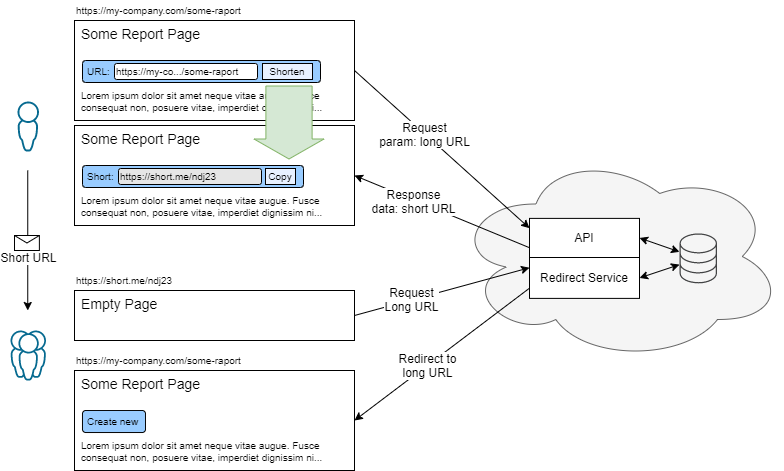

The diagram above was exported from draw.io. Its source (the exported page's mxGraphModel, read from the mxfile embedded in the PNG):
<mxGraphModel dx="1422" dy="834" grid="1" gridSize="10" guides="1" tooltips="1" connect="1" arrows="1" fold="1" page="1" pageScale="1" pageWidth="827" pageHeight="1169" math="0" shadow="0">
  <root>
    <mxCell id="0" />
    <mxCell id="1" parent="0" />
    <mxCell id="0H78g9bni-s1hTlXiDem-54" value="" style="group" vertex="1" connectable="0" parent="1">
      <mxGeometry x="83" y="135" width="319" height="100" as="geometry" />
    </mxCell>
    <mxCell id="0H78g9bni-s1hTlXiDem-28" value="&lt;font style=&quot;font-size: 14px&quot;&gt;Some Report Page&lt;/font&gt;&lt;br&gt;&lt;br&gt;&lt;br&gt;&lt;br&gt;&lt;br&gt;Lorem ipsum dolor sit amet neque vitae augue. Fusce consequat non, posuere vitae, imperdiet dignissim ni..." style="rounded=0;whiteSpace=wrap;html=1;shadow=0;labelBackgroundColor=none;fontSize=10;align=left;verticalAlign=top;spacing=7;spacingTop=-6;" vertex="1" parent="0H78g9bni-s1hTlXiDem-54">
      <mxGeometry width="280" height="100" as="geometry" />
    </mxCell>
    <mxCell id="0H78g9bni-s1hTlXiDem-29" value="" style="group" vertex="1" connectable="0" parent="0H78g9bni-s1hTlXiDem-54">
      <mxGeometry x="8" y="40" width="238" height="31" as="geometry" />
    </mxCell>
    <mxCell id="0H78g9bni-s1hTlXiDem-30" value="Short:" style="rounded=1;whiteSpace=wrap;html=1;fontSize=10;align=left;shadow=0;fillColor=#99CCFF;labelBackgroundColor=none;labelBorderColor=none;spacingLeft=3;" vertex="1" parent="0H78g9bni-s1hTlXiDem-29">
      <mxGeometry width="221" height="22" as="geometry" />
    </mxCell>
    <mxCell id="0H78g9bni-s1hTlXiDem-31" value="https://short.me/ndj23" style="rounded=1;whiteSpace=wrap;html=1;align=left;fontSize=10;fillColor=#E6E6E6;" vertex="1" parent="0H78g9bni-s1hTlXiDem-29">
      <mxGeometry x="36" y="3" width="143" height="16" as="geometry" />
    </mxCell>
    <mxCell id="0H78g9bni-s1hTlXiDem-32" value="Copy" style="rounded=0;whiteSpace=wrap;html=1;align=center;fontSize=10;fillColor=#E8F1FF;" vertex="1" parent="0H78g9bni-s1hTlXiDem-29">
      <mxGeometry x="183" y="3" width="30" height="16" as="geometry" />
    </mxCell>
    <mxCell id="0H78g9bni-s1hTlXiDem-53" value="" style="group" vertex="1" connectable="0" parent="1">
      <mxGeometry x="83" y="30" width="280" height="141" as="geometry" />
    </mxCell>
    <mxCell id="0H78g9bni-s1hTlXiDem-25" value="&lt;font style=&quot;font-size: 14px&quot;&gt;Some Report Page&lt;/font&gt;&lt;br&gt;&lt;br&gt;&lt;br&gt;&lt;br&gt;&lt;br&gt;Lorem ipsum dolor sit amet neque vitae augue. Fusce consequat non, posuere vitae, imperdiet dignissim ni..." style="rounded=0;whiteSpace=wrap;html=1;shadow=0;labelBackgroundColor=none;fontSize=10;align=left;verticalAlign=top;spacing=7;spacingTop=-6;" vertex="1" parent="0H78g9bni-s1hTlXiDem-53">
      <mxGeometry width="280" height="100" as="geometry" />
    </mxCell>
    <mxCell id="0H78g9bni-s1hTlXiDem-19" value="" style="group" vertex="1" connectable="0" parent="0H78g9bni-s1hTlXiDem-53">
      <mxGeometry x="8" y="40" width="238" height="31" as="geometry" />
    </mxCell>
    <mxCell id="0H78g9bni-s1hTlXiDem-18" value="URL:" style="rounded=1;whiteSpace=wrap;html=1;fontSize=10;align=left;shadow=0;fillColor=#99CCFF;labelBackgroundColor=none;labelBorderColor=none;spacingLeft=3;" vertex="1" parent="0H78g9bni-s1hTlXiDem-19">
      <mxGeometry width="238" height="22" as="geometry" />
    </mxCell>
    <mxCell id="0H78g9bni-s1hTlXiDem-14" value="https://my-co.../some-raport" style="rounded=1;whiteSpace=wrap;html=1;align=left;fontSize=10;" vertex="1" parent="0H78g9bni-s1hTlXiDem-19">
      <mxGeometry x="32" y="3" width="143" height="16" as="geometry" />
    </mxCell>
    <mxCell id="0H78g9bni-s1hTlXiDem-17" value="Shorten" style="rounded=0;whiteSpace=wrap;html=1;align=center;fontSize=10;fillColor=#E8F1FF;" vertex="1" parent="0H78g9bni-s1hTlXiDem-19">
      <mxGeometry x="180" y="3" width="50" height="16" as="geometry" />
    </mxCell>
    <mxCell id="0H78g9bni-s1hTlXiDem-33" value="" style="html=1;shadow=0;dashed=0;align=center;verticalAlign=middle;shape=mxgraph.arrows2.arrow;dy=0.34;dx=20;notch=0;rounded=1;labelBackgroundColor=none;fillColor=#d5e8d4;fontSize=10;rotation=90;strokeColor=#82b366;" vertex="1" parent="0H78g9bni-s1hTlXiDem-53">
      <mxGeometry x="178" y="67" width="73" height="70" as="geometry" />
    </mxCell>
    <mxCell id="0H78g9bni-s1hTlXiDem-34" value="https://my-company.com/some-raport" style="text;html=1;strokeColor=none;fillColor=none;align=left;verticalAlign=middle;whiteSpace=wrap;rounded=0;shadow=0;labelBackgroundColor=none;fontSize=10;" vertex="1" parent="1">
      <mxGeometry x="83" y="10" width="240" height="20" as="geometry" />
    </mxCell>
    <mxCell id="0H78g9bni-s1hTlXiDem-66" value="https://short.me/ndj23" style="text;html=1;strokeColor=none;fillColor=none;align=left;verticalAlign=middle;whiteSpace=wrap;rounded=0;shadow=0;labelBackgroundColor=none;fontSize=10;" vertex="1" parent="1">
      <mxGeometry x="83" y="280" width="240" height="20" as="geometry" />
    </mxCell>
    <mxCell id="0H78g9bni-s1hTlXiDem-83" value="" style="group" vertex="1" connectable="0" parent="1">
      <mxGeometry x="462" y="161" width="330" height="210" as="geometry" />
    </mxCell>
    <mxCell id="0H78g9bni-s1hTlXiDem-38" value="" style="ellipse;shape=cloud;whiteSpace=wrap;html=1;fontFamily=Helvetica;fontSize=12;fontColor=#333333;align=center;strokeColor=#666666;fillColor=#f5f5f5;" vertex="1" parent="0H78g9bni-s1hTlXiDem-83">
      <mxGeometry width="330" height="210" as="geometry" />
    </mxCell>
    <mxCell id="0H78g9bni-s1hTlXiDem-82" value="" style="group" vertex="1" connectable="0" parent="0H78g9bni-s1hTlXiDem-83">
      <mxGeometry x="76" y="66.88999999999999" width="187.5" height="80" as="geometry" />
    </mxCell>
    <mxCell id="0H78g9bni-s1hTlXiDem-21" value="" style="pointerEvents=1;shadow=0;dashed=0;html=1;strokeColor=none;fillColor=#434445;aspect=fixed;labelPosition=center;verticalLabelPosition=bottom;verticalAlign=top;align=center;outlineConnect=0;shape=mxgraph.vvd.storage;rounded=1;labelBackgroundColor=none;fontSize=10;" vertex="1" parent="0H78g9bni-s1hTlXiDem-82">
      <mxGeometry x="150" y="15" width="37.5" height="50" as="geometry" />
    </mxCell>
    <mxCell id="0H78g9bni-s1hTlXiDem-44" value="API" style="rounded=0;whiteSpace=wrap;html=1;shadow=0;labelBackgroundColor=none;fontSize=12;align=center;verticalAlign=middle;" vertex="1" parent="0H78g9bni-s1hTlXiDem-82">
      <mxGeometry width="110" height="39.11" as="geometry" />
    </mxCell>
    <mxCell id="0H78g9bni-s1hTlXiDem-47" value="" style="endArrow=classic;startArrow=classic;html=1;fontSize=12;exitX=1;exitY=0.5;exitDx=0;exitDy=0;" edge="1" parent="0H78g9bni-s1hTlXiDem-82" source="0H78g9bni-s1hTlXiDem-44" target="0H78g9bni-s1hTlXiDem-21">
      <mxGeometry width="50" height="50" relative="1" as="geometry">
        <mxPoint x="-90" y="18.110000000000014" as="sourcePoint" />
        <mxPoint x="-40" y="-31.889999999999986" as="targetPoint" />
      </mxGeometry>
    </mxCell>
    <mxCell id="0H78g9bni-s1hTlXiDem-45" value="Redirect Service" style="rounded=0;whiteSpace=wrap;html=1;shadow=0;labelBackgroundColor=none;fontSize=12;align=center;verticalAlign=middle;" vertex="1" parent="0H78g9bni-s1hTlXiDem-82">
      <mxGeometry y="39.110000000000014" width="110" height="40.89" as="geometry" />
    </mxCell>
    <mxCell id="0H78g9bni-s1hTlXiDem-48" value="" style="endArrow=classic;startArrow=classic;html=1;fontSize=12;exitX=1;exitY=0.5;exitDx=0;exitDy=0;" edge="1" parent="0H78g9bni-s1hTlXiDem-82" source="0H78g9bni-s1hTlXiDem-45" target="0H78g9bni-s1hTlXiDem-21">
      <mxGeometry width="50" height="50" relative="1" as="geometry">
        <mxPoint x="-90" y="18.110000000000014" as="sourcePoint" />
        <mxPoint x="-40" y="-31.889999999999986" as="targetPoint" />
      </mxGeometry>
    </mxCell>
    <mxCell id="0H78g9bni-s1hTlXiDem-68" value="" style="endArrow=classic;html=1;fontSize=12;entryX=0;entryY=0.25;entryDx=0;entryDy=0;exitX=1;exitY=0.5;exitDx=0;exitDy=0;" edge="1" parent="1" source="0H78g9bni-s1hTlXiDem-56" target="0H78g9bni-s1hTlXiDem-45">
      <mxGeometry width="50" height="50" relative="1" as="geometry">
        <mxPoint x="402" y="480" as="sourcePoint" />
        <mxPoint x="452" y="430" as="targetPoint" />
      </mxGeometry>
    </mxCell>
    <mxCell id="0H78g9bni-s1hTlXiDem-79" value="Request&lt;br&gt;Long URL" style="edgeLabel;html=1;align=center;verticalAlign=middle;resizable=0;points=[];fontSize=12;" vertex="1" connectable="0" parent="0H78g9bni-s1hTlXiDem-68">
      <mxGeometry x="-0.3373" y="1" relative="1" as="geometry">
        <mxPoint x="-1" as="offset" />
      </mxGeometry>
    </mxCell>
    <mxCell id="0H78g9bni-s1hTlXiDem-69" value="" style="endArrow=classic;html=1;fontSize=12;exitX=0;exitY=0.75;exitDx=0;exitDy=0;entryX=1;entryY=0.5;entryDx=0;entryDy=0;" edge="1" parent="1" source="0H78g9bni-s1hTlXiDem-45" target="0H78g9bni-s1hTlXiDem-71">
      <mxGeometry width="50" height="50" relative="1" as="geometry">
        <mxPoint x="493" y="520" as="sourcePoint" />
        <mxPoint x="363" y="480" as="targetPoint" />
      </mxGeometry>
    </mxCell>
    <mxCell id="0H78g9bni-s1hTlXiDem-80" value="Redirect to&lt;br&gt;long URL" style="edgeLabel;html=1;align=center;verticalAlign=middle;resizable=0;points=[];fontSize=12;" vertex="1" connectable="0" parent="0H78g9bni-s1hTlXiDem-69">
      <mxGeometry x="0.1662" relative="1" as="geometry">
        <mxPoint as="offset" />
      </mxGeometry>
    </mxCell>
    <mxCell id="0H78g9bni-s1hTlXiDem-64" value="" style="endArrow=classic;html=1;fontSize=12;entryX=1;entryY=0.5;entryDx=0;entryDy=0;exitX=0;exitY=0.75;exitDx=0;exitDy=0;" edge="1" parent="1" source="0H78g9bni-s1hTlXiDem-44" target="0H78g9bni-s1hTlXiDem-28">
      <mxGeometry width="50" height="50" relative="1" as="geometry">
        <mxPoint x="573" y="80" as="sourcePoint" />
        <mxPoint x="623" y="30" as="targetPoint" />
      </mxGeometry>
    </mxCell>
    <mxCell id="0H78g9bni-s1hTlXiDem-65" value="Response&lt;br&gt;data: short URL" style="edgeLabel;html=1;align=center;verticalAlign=middle;resizable=0;points=[];fontSize=12;" vertex="1" connectable="0" parent="0H78g9bni-s1hTlXiDem-64">
      <mxGeometry x="0.3276" y="1" relative="1" as="geometry">
        <mxPoint as="offset" />
      </mxGeometry>
    </mxCell>
    <mxCell id="0H78g9bni-s1hTlXiDem-62" value="" style="endArrow=classic;html=1;fontSize=12;entryX=0;entryY=0.25;entryDx=0;entryDy=0;exitX=1;exitY=0.5;exitDx=0;exitDy=0;" edge="1" parent="1" source="0H78g9bni-s1hTlXiDem-25" target="0H78g9bni-s1hTlXiDem-44">
      <mxGeometry width="50" height="50" relative="1" as="geometry">
        <mxPoint x="383" y="100" as="sourcePoint" />
        <mxPoint x="523" y="200" as="targetPoint" />
      </mxGeometry>
    </mxCell>
    <mxCell id="0H78g9bni-s1hTlXiDem-63" value="Request&lt;br&gt;param: long URL" style="edgeLabel;html=1;align=center;verticalAlign=middle;resizable=0;points=[];fontSize=12;" vertex="1" connectable="0" parent="0H78g9bni-s1hTlXiDem-62">
      <mxGeometry x="-0.2046" y="-1" relative="1" as="geometry">
        <mxPoint as="offset" />
      </mxGeometry>
    </mxCell>
    <mxCell id="0H78g9bni-s1hTlXiDem-56" value="&lt;font style=&quot;font-size: 14px&quot;&gt;Empty Page&lt;/font&gt;" style="rounded=0;whiteSpace=wrap;html=1;shadow=0;labelBackgroundColor=none;fontSize=10;align=left;verticalAlign=top;spacing=7;spacingTop=-6;" vertex="1" parent="1">
      <mxGeometry x="83" y="300" width="280" height="50" as="geometry" />
    </mxCell>
    <mxCell id="0H78g9bni-s1hTlXiDem-67" style="edgeStyle=orthogonalEdgeStyle;rounded=0;orthogonalLoop=1;jettySize=auto;html=1;exitX=0.5;exitY=1;exitDx=0;exitDy=0;fontSize=12;" edge="1" parent="1" source="0H78g9bni-s1hTlXiDem-56" target="0H78g9bni-s1hTlXiDem-56">
      <mxGeometry relative="1" as="geometry" />
    </mxCell>
    <mxCell id="0H78g9bni-s1hTlXiDem-84" value="" style="group" vertex="1" connectable="0" parent="1">
      <mxGeometry x="83" y="360" width="280" height="120" as="geometry" />
    </mxCell>
    <mxCell id="0H78g9bni-s1hTlXiDem-77" value="https://my-company.com/some-raport" style="text;html=1;strokeColor=none;fillColor=none;align=left;verticalAlign=middle;whiteSpace=wrap;rounded=0;shadow=0;labelBackgroundColor=none;fontSize=10;" vertex="1" parent="0H78g9bni-s1hTlXiDem-84">
      <mxGeometry width="240" height="20" as="geometry" />
    </mxCell>
    <mxCell id="0H78g9bni-s1hTlXiDem-71" value="&lt;font style=&quot;font-size: 14px&quot;&gt;Some Report Page&lt;/font&gt;&lt;br&gt;&lt;br&gt;&lt;br&gt;&lt;br&gt;&lt;br&gt;Lorem ipsum dolor sit amet neque vitae augue. Fusce consequat non, posuere vitae, imperdiet dignissim ni..." style="rounded=0;whiteSpace=wrap;html=1;shadow=0;labelBackgroundColor=none;fontSize=10;align=left;verticalAlign=top;spacing=7;spacingTop=-6;" vertex="1" parent="0H78g9bni-s1hTlXiDem-84">
      <mxGeometry y="20" width="280" height="100" as="geometry" />
    </mxCell>
    <mxCell id="0H78g9bni-s1hTlXiDem-72" value="" style="group" vertex="1" connectable="0" parent="0H78g9bni-s1hTlXiDem-84">
      <mxGeometry x="8" y="60" width="238" height="31" as="geometry" />
    </mxCell>
    <mxCell id="0H78g9bni-s1hTlXiDem-73" value="Create new" style="rounded=1;whiteSpace=wrap;html=1;fontSize=10;align=left;shadow=0;fillColor=#99CCFF;labelBackgroundColor=none;labelBorderColor=none;spacingLeft=3;" vertex="1" parent="0H78g9bni-s1hTlXiDem-72">
      <mxGeometry width="63" height="22" as="geometry" />
    </mxCell>
    <mxCell id="0H78g9bni-s1hTlXiDem-95" value="" style="group" vertex="1" connectable="0" parent="1">
      <mxGeometry x="19.000000000000014" y="111" width="35.5" height="279" as="geometry" />
    </mxCell>
    <mxCell id="0H78g9bni-s1hTlXiDem-20" value="" style="pointerEvents=1;shadow=0;dashed=0;html=1;strokeColor=none;aspect=fixed;labelPosition=center;verticalLabelPosition=bottom;verticalAlign=top;align=center;outlineConnect=0;shape=mxgraph.vvd.user_group;rounded=1;labelBackgroundColor=none;fontSize=10;fillColor=#066A90;" vertex="1" parent="0H78g9bni-s1hTlXiDem-95">
      <mxGeometry y="229" width="35.5" height="50" as="geometry" />
    </mxCell>
    <mxCell id="0H78g9bni-s1hTlXiDem-35" value="" style="pointerEvents=1;shadow=0;dashed=0;html=1;strokeColor=none;aspect=fixed;labelPosition=center;verticalLabelPosition=bottom;verticalAlign=top;align=center;outlineConnect=0;shape=mxgraph.vvd.administrator;fillColor=#066A90;rounded=1;labelBackgroundColor=none;fontSize=10;" vertex="1" parent="0H78g9bni-s1hTlXiDem-95">
      <mxGeometry x="6.999999999999986" width="21.5" height="50" as="geometry" />
    </mxCell>
    <mxCell id="0H78g9bni-s1hTlXiDem-85" value="" style="endArrow=classic;html=1;fontSize=12;" edge="1" parent="0H78g9bni-s1hTlXiDem-95">
      <mxGeometry width="50" height="50" relative="1" as="geometry">
        <mxPoint x="17.249999999999986" y="69" as="sourcePoint" />
        <mxPoint x="17.249999999999986" y="209" as="targetPoint" />
      </mxGeometry>
    </mxCell>
    <mxCell id="0H78g9bni-s1hTlXiDem-88" value="Short URL" style="edgeLabel;html=1;align=center;verticalAlign=middle;resizable=0;points=[];fontSize=12;" vertex="1" connectable="0" parent="0H78g9bni-s1hTlXiDem-85">
      <mxGeometry x="0.4" relative="1" as="geometry">
        <mxPoint x="0.5" y="-12" as="offset" />
      </mxGeometry>
    </mxCell>
    <mxCell id="0H78g9bni-s1hTlXiDem-86" value="" style="verticalLabelPosition=bottom;shadow=0;dashed=0;align=center;html=1;verticalAlign=top;strokeWidth=1;shape=mxgraph.mockup.misc.mail2;fontFamily=Helvetica;fontSize=10;" vertex="1" parent="0H78g9bni-s1hTlXiDem-95">
      <mxGeometry x="3.999999999999986" y="134" width="24.88" height="15" as="geometry" />
    </mxCell>
  </root>
</mxGraphModel>